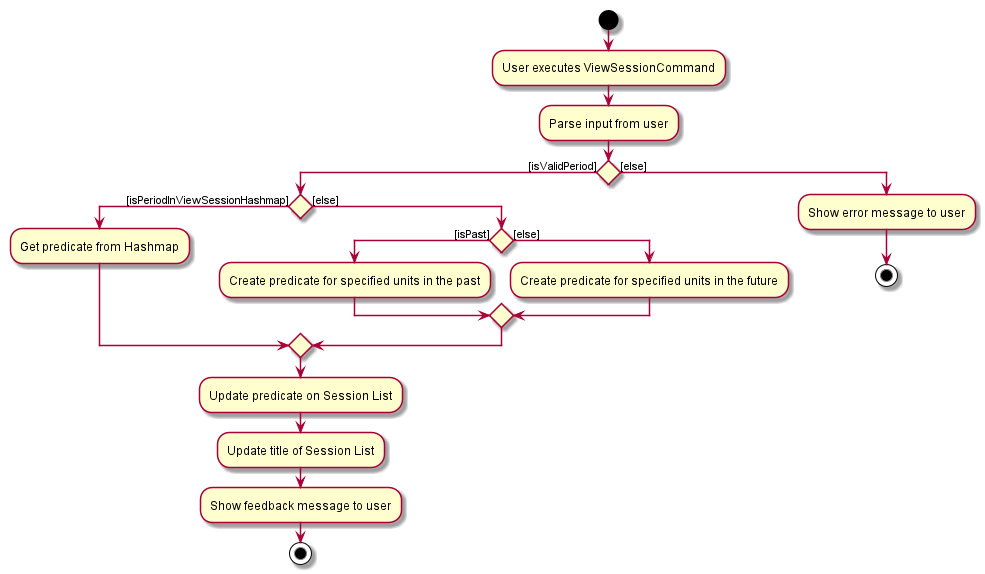

The diagram above was rendered by PlantUML. Its source (embedded in the PNG):
@startuml
start
:User executes ViewSessionCommand;
:Parse input from user;
if () then ([isValidPeriod])
if () then ([isPeriodInViewSessionHashmap])
    :Get predicate from Hashmap;
    else ([else])
        if () then ([isPast])
            :Create predicate for specified units in the past;
        else ([else])
            :Create predicate for specified units in the future;
            endif
        endif
    :Update predicate on Session List;
    :Update title of Session List;
    :Show feedback message to user;
    stop
    else ([else])
        :Show error message to user;
        stop
@enduml